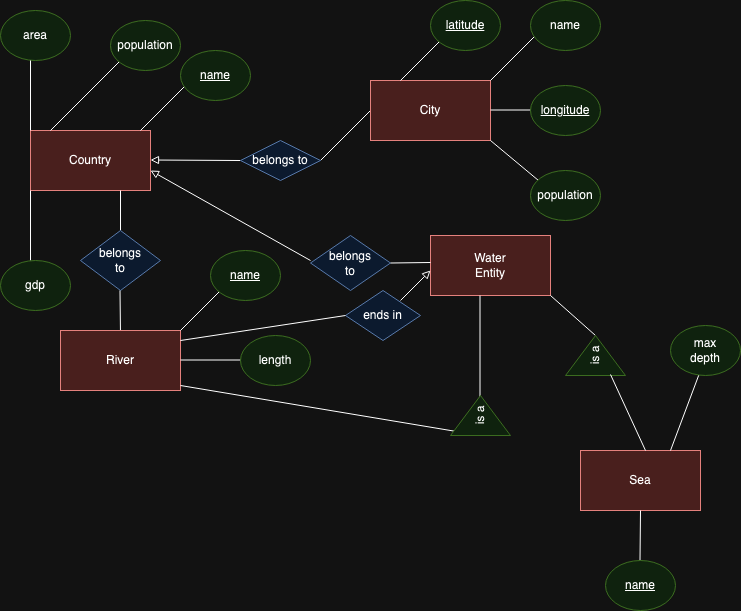

The diagram above was exported from draw.io. Its source (the exported page's mxGraphModel, read from the mxfile embedded in the PNG):
<mxGraphModel dx="1026" dy="651" grid="1" gridSize="10" guides="1" tooltips="1" connect="1" arrows="1" fold="1" page="1" pageScale="1" pageWidth="850" pageHeight="1100" math="0" shadow="0">
  <root>
    <mxCell id="0" />
    <mxCell id="1" parent="0" />
    <mxCell id="SHjdhsZTNcq5iXljc19W-1" value="Country" style="rounded=0;whiteSpace=wrap;html=1;fillColor=#f8cecc;strokeColor=#b85450;" parent="1" vertex="1">
      <mxGeometry x="110" y="170" width="120" height="60" as="geometry" />
    </mxCell>
    <mxCell id="SHjdhsZTNcq5iXljc19W-2" value="" style="endArrow=none;html=1;rounded=0;" parent="1" edge="1">
      <mxGeometry width="50" height="50" relative="1" as="geometry">
        <mxPoint x="220" y="170" as="sourcePoint" />
        <mxPoint x="270" y="120" as="targetPoint" />
      </mxGeometry>
    </mxCell>
    <mxCell id="SHjdhsZTNcq5iXljc19W-3" value="&lt;u&gt;name&lt;/u&gt;" style="ellipse;whiteSpace=wrap;html=1;fillColor=#d5e8d4;strokeColor=#82b366;" parent="1" vertex="1">
      <mxGeometry x="260" y="90" width="70" height="50" as="geometry" />
    </mxCell>
    <mxCell id="SHjdhsZTNcq5iXljc19W-4" value="area" style="ellipse;whiteSpace=wrap;html=1;fillColor=#d5e8d4;strokeColor=#82b366;" parent="1" vertex="1">
      <mxGeometry x="80" y="50" width="70" height="50" as="geometry" />
    </mxCell>
    <mxCell id="SHjdhsZTNcq5iXljc19W-7" value="" style="endArrow=none;html=1;rounded=0;startArrow=block;startFill=0;" parent="1" edge="1">
      <mxGeometry width="50" height="50" relative="1" as="geometry">
        <mxPoint x="230" y="199.5" as="sourcePoint" />
        <mxPoint x="320" y="200" as="targetPoint" />
      </mxGeometry>
    </mxCell>
    <mxCell id="SHjdhsZTNcq5iXljc19W-8" value="" style="endArrow=none;html=1;rounded=0;" parent="1" edge="1">
      <mxGeometry width="50" height="50" relative="1" as="geometry">
        <mxPoint x="110" y="170" as="sourcePoint" />
        <mxPoint x="110" y="100" as="targetPoint" />
      </mxGeometry>
    </mxCell>
    <mxCell id="SHjdhsZTNcq5iXljc19W-9" value="" style="endArrow=none;html=1;rounded=0;" parent="1" edge="1">
      <mxGeometry width="50" height="50" relative="1" as="geometry">
        <mxPoint x="130" y="170" as="sourcePoint" />
        <mxPoint x="200" y="100" as="targetPoint" />
      </mxGeometry>
    </mxCell>
    <mxCell id="SHjdhsZTNcq5iXljc19W-10" value="population" style="ellipse;whiteSpace=wrap;html=1;fillColor=#d5e8d4;strokeColor=#82b366;" parent="1" vertex="1">
      <mxGeometry x="190" y="60" width="70" height="50" as="geometry" />
    </mxCell>
    <mxCell id="SHjdhsZTNcq5iXljc19W-11" value="" style="endArrow=none;html=1;rounded=0;" parent="1" edge="1">
      <mxGeometry width="50" height="50" relative="1" as="geometry">
        <mxPoint x="110" y="300" as="sourcePoint" />
        <mxPoint x="110" y="230" as="targetPoint" />
      </mxGeometry>
    </mxCell>
    <mxCell id="SHjdhsZTNcq5iXljc19W-12" value="gdp" style="ellipse;whiteSpace=wrap;html=1;fillColor=#d5e8d4;strokeColor=#82b366;" parent="1" vertex="1">
      <mxGeometry x="80" y="300" width="70" height="50" as="geometry" />
    </mxCell>
    <mxCell id="SHjdhsZTNcq5iXljc19W-17" value="" style="endArrow=none;html=1;rounded=0;" parent="1" edge="1">
      <mxGeometry width="50" height="50" relative="1" as="geometry">
        <mxPoint x="400" y="200" as="sourcePoint" />
        <mxPoint x="450" y="150" as="targetPoint" />
      </mxGeometry>
    </mxCell>
    <mxCell id="SHjdhsZTNcq5iXljc19W-18" value="City" style="rounded=0;whiteSpace=wrap;html=1;fillColor=#f8cecc;strokeColor=#b85450;" parent="1" vertex="1">
      <mxGeometry x="450" y="120" width="120" height="60" as="geometry" />
    </mxCell>
    <mxCell id="SHjdhsZTNcq5iXljc19W-19" value="" style="endArrow=none;html=1;rounded=0;" parent="1" edge="1">
      <mxGeometry width="50" height="50" relative="1" as="geometry">
        <mxPoint x="570" y="120" as="sourcePoint" />
        <mxPoint x="620" y="70" as="targetPoint" />
      </mxGeometry>
    </mxCell>
    <mxCell id="SHjdhsZTNcq5iXljc19W-20" value="name" style="ellipse;whiteSpace=wrap;html=1;fillColor=#d5e8d4;strokeColor=#82b366;" parent="1" vertex="1">
      <mxGeometry x="610" y="40" width="70" height="50" as="geometry" />
    </mxCell>
    <mxCell id="SHjdhsZTNcq5iXljc19W-21" value="" style="endArrow=none;html=1;rounded=0;" parent="1" edge="1">
      <mxGeometry width="50" height="50" relative="1" as="geometry">
        <mxPoint x="570" y="180" as="sourcePoint" />
        <mxPoint x="630" y="230" as="targetPoint" />
      </mxGeometry>
    </mxCell>
    <mxCell id="SHjdhsZTNcq5iXljc19W-22" value="population" style="ellipse;whiteSpace=wrap;html=1;fillColor=#d5e8d4;strokeColor=#82b366;" parent="1" vertex="1">
      <mxGeometry x="610" y="210" width="70" height="50" as="geometry" />
    </mxCell>
    <mxCell id="SHjdhsZTNcq5iXljc19W-23" value="" style="endArrow=none;html=1;rounded=0;" parent="1" edge="1">
      <mxGeometry width="50" height="50" relative="1" as="geometry">
        <mxPoint x="570" y="149.5" as="sourcePoint" />
        <mxPoint x="650" y="149.5" as="targetPoint" />
      </mxGeometry>
    </mxCell>
    <mxCell id="SHjdhsZTNcq5iXljc19W-24" value="&lt;u&gt;longitude&lt;/u&gt;" style="ellipse;whiteSpace=wrap;html=1;fillColor=#d5e8d4;strokeColor=#82b366;" parent="1" vertex="1">
      <mxGeometry x="610" y="125" width="70" height="50" as="geometry" />
    </mxCell>
    <mxCell id="SHjdhsZTNcq5iXljc19W-25" value="" style="endArrow=none;html=1;rounded=0;" parent="1" edge="1">
      <mxGeometry width="50" height="50" relative="1" as="geometry">
        <mxPoint x="480" y="120" as="sourcePoint" />
        <mxPoint x="530" y="70" as="targetPoint" />
      </mxGeometry>
    </mxCell>
    <mxCell id="SHjdhsZTNcq5iXljc19W-26" value="&lt;u&gt;latitude&lt;/u&gt;" style="ellipse;whiteSpace=wrap;html=1;fillColor=#d5e8d4;strokeColor=#82b366;" parent="1" vertex="1">
      <mxGeometry x="510" y="40" width="70" height="50" as="geometry" />
    </mxCell>
    <mxCell id="SHjdhsZTNcq5iXljc19W-27" value="" style="endArrow=none;html=1;rounded=0;" parent="1" edge="1">
      <mxGeometry width="50" height="50" relative="1" as="geometry">
        <mxPoint x="200" y="270" as="sourcePoint" />
        <mxPoint x="200" y="230" as="targetPoint" />
      </mxGeometry>
    </mxCell>
    <mxCell id="SHjdhsZTNcq5iXljc19W-28" value="belongs&lt;div&gt;to&lt;/div&gt;" style="rhombus;whiteSpace=wrap;html=1;fillColor=#dae8fc;strokeColor=#6c8ebf;" parent="1" vertex="1">
      <mxGeometry x="160" y="270" width="80" height="60" as="geometry" />
    </mxCell>
    <mxCell id="SHjdhsZTNcq5iXljc19W-29" value="belongs to" style="rhombus;whiteSpace=wrap;html=1;fillColor=#dae8fc;strokeColor=#6c8ebf;" parent="1" vertex="1">
      <mxGeometry x="320" y="180" width="80" height="40" as="geometry" />
    </mxCell>
    <mxCell id="SHjdhsZTNcq5iXljc19W-31" value="" style="endArrow=none;html=1;rounded=0;" parent="1" edge="1">
      <mxGeometry width="50" height="50" relative="1" as="geometry">
        <mxPoint x="199.5" y="330" as="sourcePoint" />
        <mxPoint x="200" y="375" as="targetPoint" />
      </mxGeometry>
    </mxCell>
    <mxCell id="SHjdhsZTNcq5iXljc19W-33" value="River" style="rounded=0;whiteSpace=wrap;html=1;fillColor=#f8cecc;strokeColor=#b85450;" parent="1" vertex="1">
      <mxGeometry x="140" y="370" width="120" height="60" as="geometry" />
    </mxCell>
    <mxCell id="SHjdhsZTNcq5iXljc19W-34" value="" style="endArrow=none;html=1;rounded=0;" parent="1" edge="1">
      <mxGeometry width="50" height="50" relative="1" as="geometry">
        <mxPoint x="260" y="370" as="sourcePoint" />
        <mxPoint x="310" y="320" as="targetPoint" />
      </mxGeometry>
    </mxCell>
    <mxCell id="SHjdhsZTNcq5iXljc19W-35" value="&lt;u&gt;name&lt;/u&gt;" style="ellipse;whiteSpace=wrap;html=1;fillColor=#d5e8d4;strokeColor=#82b366;" parent="1" vertex="1">
      <mxGeometry x="290" y="290" width="70" height="50" as="geometry" />
    </mxCell>
    <mxCell id="SHjdhsZTNcq5iXljc19W-36" value="" style="endArrow=none;html=1;rounded=0;" parent="1" edge="1">
      <mxGeometry width="50" height="50" relative="1" as="geometry">
        <mxPoint x="260" y="399.5" as="sourcePoint" />
        <mxPoint x="330" y="399.5" as="targetPoint" />
      </mxGeometry>
    </mxCell>
    <mxCell id="SHjdhsZTNcq5iXljc19W-37" value="length" style="ellipse;whiteSpace=wrap;html=1;fillColor=#d5e8d4;strokeColor=#82b366;" parent="1" vertex="1">
      <mxGeometry x="320" y="375" width="70" height="50" as="geometry" />
    </mxCell>
    <mxCell id="SHjdhsZTNcq5iXljc19W-38" value="" style="endArrow=none;html=1;rounded=0;startArrow=block;startFill=0;" parent="1" edge="1">
      <mxGeometry width="50" height="50" relative="1" as="geometry">
        <mxPoint x="230" y="210" as="sourcePoint" />
        <mxPoint x="390" y="300" as="targetPoint" />
      </mxGeometry>
    </mxCell>
    <mxCell id="SHjdhsZTNcq5iXljc19W-39" value="Water&lt;div&gt;Entity&lt;/div&gt;" style="rounded=0;whiteSpace=wrap;html=1;fillColor=#f8cecc;strokeColor=#b85450;" parent="1" vertex="1">
      <mxGeometry x="510" y="275" width="120" height="60" as="geometry" />
    </mxCell>
    <mxCell id="SHjdhsZTNcq5iXljc19W-40" value="belongs&lt;div&gt;to&lt;/div&gt;" style="rhombus;whiteSpace=wrap;html=1;fillColor=#dae8fc;strokeColor=#6c8ebf;" parent="1" vertex="1">
      <mxGeometry x="390" y="275" width="80" height="55" as="geometry" />
    </mxCell>
    <mxCell id="SHjdhsZTNcq5iXljc19W-42" value="" style="endArrow=none;html=1;rounded=0;" parent="1" edge="1">
      <mxGeometry width="50" height="50" relative="1" as="geometry">
        <mxPoint x="470" y="302.5" as="sourcePoint" />
        <mxPoint x="510" y="302" as="targetPoint" />
      </mxGeometry>
    </mxCell>
    <mxCell id="SHjdhsZTNcq5iXljc19W-44" value="" style="endArrow=none;html=1;rounded=0;entryX=0;entryY=0.5;entryDx=0;entryDy=0;" parent="1" target="SHjdhsZTNcq5iXljc19W-51" edge="1">
      <mxGeometry width="50" height="50" relative="1" as="geometry">
        <mxPoint x="260" y="425" as="sourcePoint" />
        <mxPoint x="520" y="465" as="targetPoint" />
      </mxGeometry>
    </mxCell>
    <mxCell id="SHjdhsZTNcq5iXljc19W-45" value="" style="endArrow=none;html=1;rounded=0;startArrow=none;startFill=0;endFill=0;" parent="1" edge="1">
      <mxGeometry width="50" height="50" relative="1" as="geometry">
        <mxPoint x="559.5" y="445" as="sourcePoint" />
        <mxPoint x="559.5" y="335" as="targetPoint" />
      </mxGeometry>
    </mxCell>
    <mxCell id="SHjdhsZTNcq5iXljc19W-46" value="Sea" style="rounded=0;whiteSpace=wrap;html=1;fillColor=#f8cecc;strokeColor=#b85450;" parent="1" vertex="1">
      <mxGeometry x="660" y="490" width="120" height="60" as="geometry" />
    </mxCell>
    <mxCell id="SHjdhsZTNcq5iXljc19W-47" value="" style="endArrow=none;html=1;rounded=0;entryX=1;entryY=0.5;entryDx=0;entryDy=0;" parent="1" target="SHjdhsZTNcq5iXljc19W-48" edge="1">
      <mxGeometry width="50" height="50" relative="1" as="geometry">
        <mxPoint x="630" y="335" as="sourcePoint" />
        <mxPoint x="660" y="370" as="targetPoint" />
      </mxGeometry>
    </mxCell>
    <mxCell id="SHjdhsZTNcq5iXljc19W-48" value="is a" style="triangle;whiteSpace=wrap;html=1;rotation=-90;fillColor=#d5e8d4;strokeColor=#82b366;" parent="1" vertex="1">
      <mxGeometry x="655" y="365" width="40" height="60" as="geometry" />
    </mxCell>
    <mxCell id="SHjdhsZTNcq5iXljc19W-50" value="" style="endArrow=none;html=1;rounded=0;exitX=0.033;exitY=1;exitDx=0;exitDy=0;exitPerimeter=0;" parent="1" edge="1">
      <mxGeometry width="50" height="50" relative="1" as="geometry">
        <mxPoint x="690" y="414.01" as="sourcePoint" />
        <mxPoint x="725" y="490" as="targetPoint" />
      </mxGeometry>
    </mxCell>
    <mxCell id="SHjdhsZTNcq5iXljc19W-51" value="is a" style="triangle;whiteSpace=wrap;html=1;rotation=-90;fillColor=#d5e8d4;strokeColor=#82b366;" parent="1" vertex="1">
      <mxGeometry x="540" y="425" width="40" height="60" as="geometry" />
    </mxCell>
    <mxCell id="SHjdhsZTNcq5iXljc19W-52" value="" style="endArrow=none;html=1;rounded=0;" parent="1" edge="1">
      <mxGeometry width="50" height="50" relative="1" as="geometry">
        <mxPoint x="720" y="550" as="sourcePoint" />
        <mxPoint x="719.5" y="600" as="targetPoint" />
      </mxGeometry>
    </mxCell>
    <mxCell id="SHjdhsZTNcq5iXljc19W-53" value="&lt;u&gt;name&lt;/u&gt;" style="ellipse;whiteSpace=wrap;html=1;fillColor=#d5e8d4;strokeColor=#82b366;" parent="1" vertex="1">
      <mxGeometry x="685" y="600" width="70" height="50" as="geometry" />
    </mxCell>
    <mxCell id="SHjdhsZTNcq5iXljc19W-54" value="" style="endArrow=none;html=1;rounded=0;" parent="1" edge="1">
      <mxGeometry width="50" height="50" relative="1" as="geometry">
        <mxPoint x="750" y="490" as="sourcePoint" />
        <mxPoint x="780" y="410" as="targetPoint" />
      </mxGeometry>
    </mxCell>
    <mxCell id="SHjdhsZTNcq5iXljc19W-55" value="max&lt;div&gt;depth&lt;/div&gt;" style="ellipse;whiteSpace=wrap;html=1;fillColor=#d5e8d4;strokeColor=#82b366;" parent="1" vertex="1">
      <mxGeometry x="750" y="365" width="70" height="50" as="geometry" />
    </mxCell>
    <mxCell id="SHjdhsZTNcq5iXljc19W-57" value="ends in" style="rhombus;whiteSpace=wrap;html=1;fillColor=#dae8fc;strokeColor=#6c8ebf;" parent="1" vertex="1">
      <mxGeometry x="425" y="330" width="75" height="50" as="geometry" />
    </mxCell>
    <mxCell id="SHjdhsZTNcq5iXljc19W-58" value="" style="endArrow=none;html=1;rounded=0;entryX=0;entryY=0.5;entryDx=0;entryDy=0;" parent="1" target="SHjdhsZTNcq5iXljc19W-57" edge="1">
      <mxGeometry width="50" height="50" relative="1" as="geometry">
        <mxPoint x="260" y="380" as="sourcePoint" />
        <mxPoint x="330" y="350" as="targetPoint" />
      </mxGeometry>
    </mxCell>
    <mxCell id="SHjdhsZTNcq5iXljc19W-59" value="" style="endArrow=block;html=1;rounded=0;endFill=0;" parent="1" edge="1">
      <mxGeometry width="50" height="50" relative="1" as="geometry">
        <mxPoint x="480" y="340" as="sourcePoint" />
        <mxPoint x="510" y="310" as="targetPoint" />
      </mxGeometry>
    </mxCell>
  </root>
</mxGraphModel>